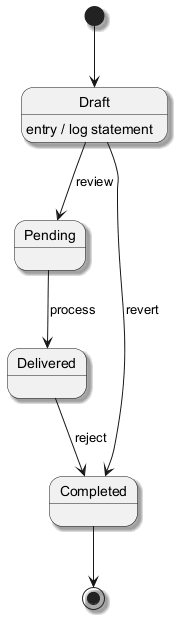

The diagram above was rendered by PlantUML. Its source (embedded in the PNG):
@startuml
skinparam backgroundColor #FFFFFF
skinparam classBackgroundColor #F3E5F5
skinparam classBorderColor #6A1B9A
skinparam shadowing true
[*] --> Draft
Draft --> Pending : review
Draft : entry / log statement
Pending --> Delivered : process
Delivered --> Completed : reject
Draft --> Completed : revert
Completed --> [*]
@enduml